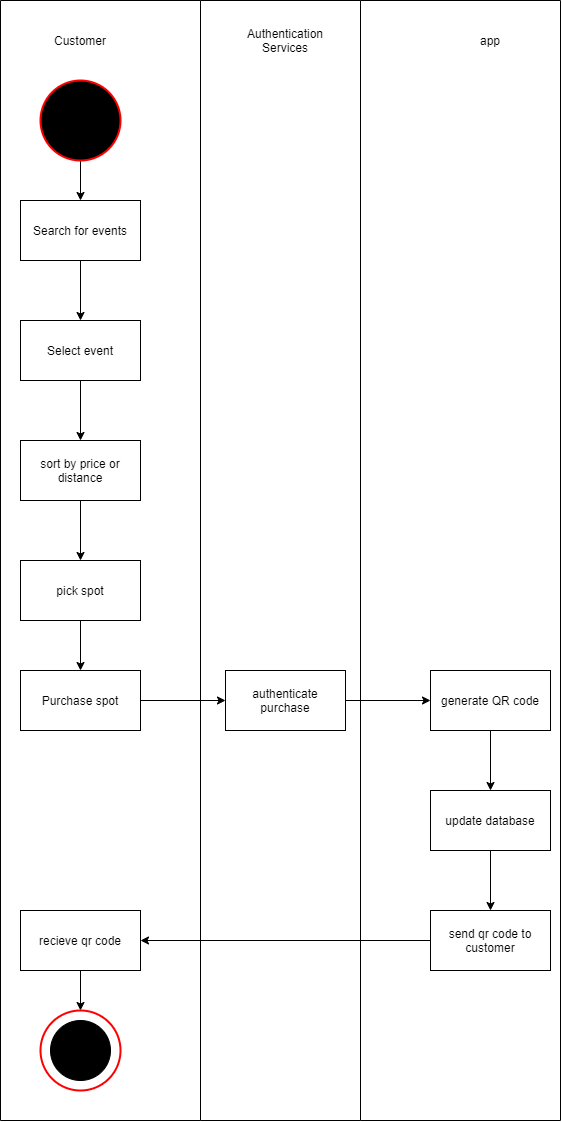

The diagram above was exported from draw.io. Its source (the exported page's mxGraphModel, read from the mxfile embedded in the PNG):
<mxGraphModel dx="1422" dy="705" grid="1" gridSize="10" guides="1" tooltips="1" connect="1" arrows="1" fold="1" page="1" pageScale="1" pageWidth="850" pageHeight="1100" math="0" shadow="0">
  <root>
    <mxCell id="0" />
    <mxCell id="1" parent="0" />
    <mxCell id="kurViFvFsvW2fmGQ3Mwq-3" style="edgeStyle=orthogonalEdgeStyle;rounded=0;orthogonalLoop=1;jettySize=auto;html=1;entryX=0.5;entryY=0;entryDx=0;entryDy=0;" edge="1" parent="1" source="kurViFvFsvW2fmGQ3Mwq-1" target="kurViFvFsvW2fmGQ3Mwq-2">
      <mxGeometry relative="1" as="geometry" />
    </mxCell>
    <mxCell id="kurViFvFsvW2fmGQ3Mwq-1" value="" style="ellipse;whiteSpace=wrap;html=1;aspect=fixed;fillColor=#000000;strokeColor=#FF0000;strokeWidth=2;" vertex="1" parent="1">
      <mxGeometry x="120" y="160" width="80" height="80" as="geometry" />
    </mxCell>
    <mxCell id="kurViFvFsvW2fmGQ3Mwq-6" style="edgeStyle=orthogonalEdgeStyle;rounded=0;orthogonalLoop=1;jettySize=auto;html=1;entryX=0.5;entryY=0;entryDx=0;entryDy=0;" edge="1" parent="1" source="kurViFvFsvW2fmGQ3Mwq-2" target="kurViFvFsvW2fmGQ3Mwq-5">
      <mxGeometry relative="1" as="geometry" />
    </mxCell>
    <mxCell id="kurViFvFsvW2fmGQ3Mwq-2" value="Search for events" style="rounded=0;whiteSpace=wrap;html=1;strokeWidth=1;fillColor=#FFFFFF;" vertex="1" parent="1">
      <mxGeometry x="100" y="280" width="120" height="60" as="geometry" />
    </mxCell>
    <mxCell id="kurViFvFsvW2fmGQ3Mwq-4" value="Customer" style="text;html=1;strokeColor=none;fillColor=none;align=center;verticalAlign=middle;whiteSpace=wrap;rounded=0;" vertex="1" parent="1">
      <mxGeometry x="140" y="110" width="40" height="20" as="geometry" />
    </mxCell>
    <mxCell id="kurViFvFsvW2fmGQ3Mwq-9" style="edgeStyle=orthogonalEdgeStyle;rounded=0;orthogonalLoop=1;jettySize=auto;html=1;entryX=0.5;entryY=0;entryDx=0;entryDy=0;" edge="1" parent="1" source="kurViFvFsvW2fmGQ3Mwq-5" target="kurViFvFsvW2fmGQ3Mwq-8">
      <mxGeometry relative="1" as="geometry" />
    </mxCell>
    <mxCell id="kurViFvFsvW2fmGQ3Mwq-5" value="Select event" style="rounded=0;whiteSpace=wrap;html=1;strokeColor=#000000;strokeWidth=1;fillColor=#FFFFFF;" vertex="1" parent="1">
      <mxGeometry x="100" y="400" width="120" height="60" as="geometry" />
    </mxCell>
    <mxCell id="kurViFvFsvW2fmGQ3Mwq-13" style="edgeStyle=orthogonalEdgeStyle;rounded=0;orthogonalLoop=1;jettySize=auto;html=1;entryX=0.5;entryY=0;entryDx=0;entryDy=0;" edge="1" parent="1" source="kurViFvFsvW2fmGQ3Mwq-7" target="kurViFvFsvW2fmGQ3Mwq-11">
      <mxGeometry relative="1" as="geometry" />
    </mxCell>
    <mxCell id="kurViFvFsvW2fmGQ3Mwq-7" value="pick spot" style="rounded=0;whiteSpace=wrap;html=1;strokeColor=#000000;strokeWidth=1;fillColor=#FFFFFF;" vertex="1" parent="1">
      <mxGeometry x="100" y="640" width="120" height="60" as="geometry" />
    </mxCell>
    <mxCell id="kurViFvFsvW2fmGQ3Mwq-10" style="edgeStyle=orthogonalEdgeStyle;rounded=0;orthogonalLoop=1;jettySize=auto;html=1;entryX=0.5;entryY=0;entryDx=0;entryDy=0;" edge="1" parent="1" source="kurViFvFsvW2fmGQ3Mwq-8" target="kurViFvFsvW2fmGQ3Mwq-7">
      <mxGeometry relative="1" as="geometry" />
    </mxCell>
    <mxCell id="kurViFvFsvW2fmGQ3Mwq-8" value="sort by price or distance" style="rounded=0;whiteSpace=wrap;html=1;strokeColor=#000000;strokeWidth=1;fillColor=#FFFFFF;" vertex="1" parent="1">
      <mxGeometry x="100" y="520" width="120" height="60" as="geometry" />
    </mxCell>
    <mxCell id="kurViFvFsvW2fmGQ3Mwq-14" style="edgeStyle=orthogonalEdgeStyle;rounded=0;orthogonalLoop=1;jettySize=auto;html=1;entryX=0;entryY=0.5;entryDx=0;entryDy=0;" edge="1" parent="1" source="kurViFvFsvW2fmGQ3Mwq-11" target="kurViFvFsvW2fmGQ3Mwq-12">
      <mxGeometry relative="1" as="geometry" />
    </mxCell>
    <mxCell id="kurViFvFsvW2fmGQ3Mwq-11" value="Purchase spot" style="rounded=0;whiteSpace=wrap;html=1;strokeColor=#000000;strokeWidth=1;fillColor=#FFFFFF;" vertex="1" parent="1">
      <mxGeometry x="100" y="750" width="120" height="60" as="geometry" />
    </mxCell>
    <mxCell id="kurViFvFsvW2fmGQ3Mwq-17" style="edgeStyle=orthogonalEdgeStyle;rounded=0;orthogonalLoop=1;jettySize=auto;html=1;entryX=0;entryY=0.5;entryDx=0;entryDy=0;" edge="1" parent="1" source="kurViFvFsvW2fmGQ3Mwq-12" target="kurViFvFsvW2fmGQ3Mwq-16">
      <mxGeometry relative="1" as="geometry" />
    </mxCell>
    <mxCell id="kurViFvFsvW2fmGQ3Mwq-12" value="authenticate purchase" style="rounded=0;whiteSpace=wrap;html=1;strokeColor=#000000;strokeWidth=1;fillColor=#FFFFFF;" vertex="1" parent="1">
      <mxGeometry x="305" y="750" width="120" height="60" as="geometry" />
    </mxCell>
    <mxCell id="kurViFvFsvW2fmGQ3Mwq-15" value="Authentication&lt;br&gt;Services" style="text;html=1;strokeColor=none;fillColor=none;align=center;verticalAlign=middle;whiteSpace=wrap;rounded=0;" vertex="1" parent="1">
      <mxGeometry x="345" y="110" width="40" height="20" as="geometry" />
    </mxCell>
    <mxCell id="kurViFvFsvW2fmGQ3Mwq-20" style="edgeStyle=orthogonalEdgeStyle;rounded=0;orthogonalLoop=1;jettySize=auto;html=1;entryX=0.5;entryY=0;entryDx=0;entryDy=0;" edge="1" parent="1" source="kurViFvFsvW2fmGQ3Mwq-16" target="kurViFvFsvW2fmGQ3Mwq-19">
      <mxGeometry relative="1" as="geometry" />
    </mxCell>
    <mxCell id="kurViFvFsvW2fmGQ3Mwq-16" value="generate QR code" style="rounded=0;whiteSpace=wrap;html=1;strokeColor=#000000;strokeWidth=1;fillColor=#FFFFFF;" vertex="1" parent="1">
      <mxGeometry x="510" y="750" width="120" height="60" as="geometry" />
    </mxCell>
    <mxCell id="kurViFvFsvW2fmGQ3Mwq-18" value="app" style="text;html=1;strokeColor=none;fillColor=none;align=center;verticalAlign=middle;whiteSpace=wrap;rounded=0;" vertex="1" parent="1">
      <mxGeometry x="550" y="110" width="40" height="20" as="geometry" />
    </mxCell>
    <mxCell id="kurViFvFsvW2fmGQ3Mwq-24" style="edgeStyle=orthogonalEdgeStyle;rounded=0;orthogonalLoop=1;jettySize=auto;html=1;entryX=0.5;entryY=0;entryDx=0;entryDy=0;" edge="1" parent="1" source="kurViFvFsvW2fmGQ3Mwq-19" target="kurViFvFsvW2fmGQ3Mwq-21">
      <mxGeometry relative="1" as="geometry" />
    </mxCell>
    <mxCell id="kurViFvFsvW2fmGQ3Mwq-19" value="update database" style="rounded=0;whiteSpace=wrap;html=1;strokeColor=#000000;strokeWidth=1;fillColor=#FFFFFF;" vertex="1" parent="1">
      <mxGeometry x="510" y="870" width="120" height="60" as="geometry" />
    </mxCell>
    <mxCell id="kurViFvFsvW2fmGQ3Mwq-23" style="edgeStyle=orthogonalEdgeStyle;rounded=0;orthogonalLoop=1;jettySize=auto;html=1;entryX=1;entryY=0.5;entryDx=0;entryDy=0;" edge="1" parent="1" source="kurViFvFsvW2fmGQ3Mwq-21" target="kurViFvFsvW2fmGQ3Mwq-22">
      <mxGeometry relative="1" as="geometry" />
    </mxCell>
    <mxCell id="kurViFvFsvW2fmGQ3Mwq-21" value="send qr code to customer" style="rounded=0;whiteSpace=wrap;html=1;strokeColor=#000000;strokeWidth=1;fillColor=#FFFFFF;" vertex="1" parent="1">
      <mxGeometry x="510" y="990" width="120" height="60" as="geometry" />
    </mxCell>
    <mxCell id="kurViFvFsvW2fmGQ3Mwq-27" style="edgeStyle=orthogonalEdgeStyle;rounded=0;orthogonalLoop=1;jettySize=auto;html=1;entryX=0.5;entryY=0;entryDx=0;entryDy=0;" edge="1" parent="1" source="kurViFvFsvW2fmGQ3Mwq-22" target="kurViFvFsvW2fmGQ3Mwq-25">
      <mxGeometry relative="1" as="geometry" />
    </mxCell>
    <mxCell id="kurViFvFsvW2fmGQ3Mwq-22" value="recieve qr code" style="rounded=0;whiteSpace=wrap;html=1;strokeColor=#000000;strokeWidth=1;fillColor=#FFFFFF;" vertex="1" parent="1">
      <mxGeometry x="100" y="990" width="120" height="60" as="geometry" />
    </mxCell>
    <mxCell id="kurViFvFsvW2fmGQ3Mwq-25" value="" style="ellipse;whiteSpace=wrap;html=1;aspect=fixed;strokeWidth=2;fillColor=#FFFFFF;strokeColor=#FF0000;" vertex="1" parent="1">
      <mxGeometry x="120" y="1090" width="80" height="80" as="geometry" />
    </mxCell>
    <mxCell id="kurViFvFsvW2fmGQ3Mwq-26" value="" style="ellipse;whiteSpace=wrap;html=1;aspect=fixed;strokeColor=#000000;strokeWidth=1;fillColor=#000000;" vertex="1" parent="1">
      <mxGeometry x="130" y="1100" width="60" height="60" as="geometry" />
    </mxCell>
    <mxCell id="kurViFvFsvW2fmGQ3Mwq-28" value="" style="endArrow=none;html=1;" edge="1" parent="1">
      <mxGeometry width="50" height="50" relative="1" as="geometry">
        <mxPoint x="80" y="80" as="sourcePoint" />
        <mxPoint x="280" y="80" as="targetPoint" />
      </mxGeometry>
    </mxCell>
    <mxCell id="kurViFvFsvW2fmGQ3Mwq-29" value="" style="endArrow=none;html=1;" edge="1" parent="1">
      <mxGeometry width="50" height="50" relative="1" as="geometry">
        <mxPoint x="280" y="1200" as="sourcePoint" />
        <mxPoint x="280" y="80" as="targetPoint" />
      </mxGeometry>
    </mxCell>
    <mxCell id="kurViFvFsvW2fmGQ3Mwq-30" value="" style="endArrow=none;html=1;" edge="1" parent="1">
      <mxGeometry width="50" height="50" relative="1" as="geometry">
        <mxPoint x="80" y="1200" as="sourcePoint" />
        <mxPoint x="80" y="80" as="targetPoint" />
      </mxGeometry>
    </mxCell>
    <mxCell id="kurViFvFsvW2fmGQ3Mwq-31" value="" style="endArrow=none;html=1;" edge="1" parent="1">
      <mxGeometry width="50" height="50" relative="1" as="geometry">
        <mxPoint x="80" y="1200" as="sourcePoint" />
        <mxPoint x="280" y="1200" as="targetPoint" />
      </mxGeometry>
    </mxCell>
    <mxCell id="kurViFvFsvW2fmGQ3Mwq-32" value="" style="endArrow=none;html=1;" edge="1" parent="1">
      <mxGeometry width="50" height="50" relative="1" as="geometry">
        <mxPoint x="280" y="1200" as="sourcePoint" />
        <mxPoint x="440" y="1200" as="targetPoint" />
      </mxGeometry>
    </mxCell>
    <mxCell id="kurViFvFsvW2fmGQ3Mwq-33" value="" style="endArrow=none;html=1;" edge="1" parent="1">
      <mxGeometry width="50" height="50" relative="1" as="geometry">
        <mxPoint x="440" y="1200" as="sourcePoint" />
        <mxPoint x="440" y="80" as="targetPoint" />
      </mxGeometry>
    </mxCell>
    <mxCell id="kurViFvFsvW2fmGQ3Mwq-34" value="" style="endArrow=none;html=1;" edge="1" parent="1">
      <mxGeometry width="50" height="50" relative="1" as="geometry">
        <mxPoint x="280" y="80" as="sourcePoint" />
        <mxPoint x="440" y="80" as="targetPoint" />
      </mxGeometry>
    </mxCell>
    <mxCell id="kurViFvFsvW2fmGQ3Mwq-35" value="" style="endArrow=none;html=1;" edge="1" parent="1">
      <mxGeometry width="50" height="50" relative="1" as="geometry">
        <mxPoint x="640" y="80" as="sourcePoint" />
        <mxPoint x="440" y="80" as="targetPoint" />
      </mxGeometry>
    </mxCell>
    <mxCell id="kurViFvFsvW2fmGQ3Mwq-36" value="" style="endArrow=none;html=1;" edge="1" parent="1">
      <mxGeometry width="50" height="50" relative="1" as="geometry">
        <mxPoint x="640" y="1200" as="sourcePoint" />
        <mxPoint x="640" y="80" as="targetPoint" />
      </mxGeometry>
    </mxCell>
    <mxCell id="kurViFvFsvW2fmGQ3Mwq-37" value="" style="endArrow=none;html=1;" edge="1" parent="1">
      <mxGeometry width="50" height="50" relative="1" as="geometry">
        <mxPoint x="440" y="1200" as="sourcePoint" />
        <mxPoint x="640" y="1200" as="targetPoint" />
      </mxGeometry>
    </mxCell>
  </root>
</mxGraphModel>